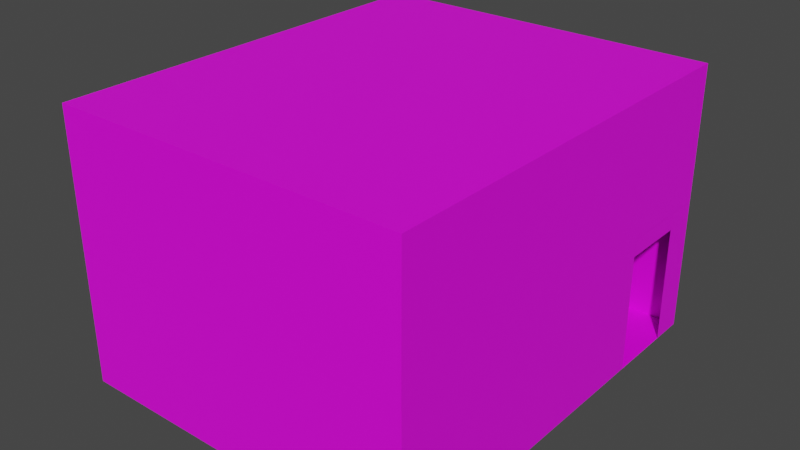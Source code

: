 # Source: Lab1-2.blend  (saved by Blender 3.0.42; exported with 4.5.12 LTS)
import bpy
from mathutils import Matrix  # noqa: F401  (used for matrix-valued properties, if any)

bpy.ops.wm.read_factory_settings(use_empty=True)
scene = bpy.context.scene
scene.name = 'Scene'

# ---- collections
col_collection = bpy.data.collections.new('Collection'); scene.collection.children.link(col_collection)

# ---- images (referenced by path relative to the original .blend; pixels are not part of the script)
import os
ASSET_DIR = os.environ.get("B2B_ASSET_DIR", "")  # directory of the original .blend (textures are referenced by path, not embedded)
HERE = os.path.dirname(os.path.abspath(__file__))  # packed textures are extracted next to this script under _unpacked/

def load_image(name, relpath, width, height, colorspace="sRGB"):
    """Load a texture the original file referenced (path relative to the .blend, or extracted next to this script)."""
    p = next((c for c in (os.path.join(HERE, relpath), os.path.join(ASSET_DIR, relpath)) if relpath and os.path.exists(c)), "")
    if p:
        img = bpy.data.images.load(p, check_existing=True)
        img.name = name
    else:  # same state as the original file: an image datablock whose file is absent (Cycles renders it pink)
        img = bpy.data.images.new(name, width, height)
        img.source = "FILE"
        img.filepath = "//" + (relpath or name)
    img.colorspace_settings.name = colorspace
    return img
img_photo_1515895309288_a3815ab7cf81_jpeg_001 = load_image('photo-1515895309288-a3815ab7cf81.jpeg.001', 'photo-1515895309288-a3815ab7cf81.jpeg', 1024, 1024, 'sRGB')
img_concretebottomofwall_jpg = load_image('concretebottomofwall.jpg', 'concretebottomofwall.jpg', 1024, 1024, 'sRGB')
img_lights_jpeg_001 = load_image('lights.jpeg.001', 'lights.jpeg', 1024, 1024, 'sRGB')
img_4x4_jpeg = load_image('4x4.jpeg', '4x4.jpeg', 1024, 1024, 'sRGB')
img_blue_tile_jpg = load_image('blue tile.jpg', 'blue tile.jpg', 1024, 1024, 'sRGB')
img_2x2_jpg = load_image('2x2.jpg', '2x2.jpg', 1024, 1024, 'sRGB')
img_cal_flag_jpg = load_image('cal flag.jpg', 'cal flag.jpg', 1024, 1024, 'sRGB')

# ---- materials (node trees are filled in below, after node groups)
mat_material_003 = bpy.data.materials.new('Material.003')
mat_material_003.use_transparent_shadow = False
mat_material_006 = bpy.data.materials.new('Material.006')
mat_material_006.use_transparent_shadow = False
mat_material_007 = bpy.data.materials.new('Material.007')
mat_material_007.use_transparent_shadow = False
mat_material_005 = bpy.data.materials.new('Material.005')
mat_material_005.use_transparent_shadow = False
mat_material_008 = bpy.data.materials.new('Material.008')
mat_material_008.use_transparent_shadow = False
mat_material_009 = bpy.data.materials.new('Material.009')
mat_material_009.use_transparent_shadow = False
mat_material_010 = bpy.data.materials.new('Material.010')
mat_material_010.use_transparent_shadow = False

# ---- material node trees
mat_material_003.use_nodes = True; mat_material_003.node_tree.nodes.clear()
_N = mat_material_003.node_tree.nodes; _L = mat_material_003.node_tree.links
n0 = _N.new('ShaderNodeBsdfPrincipled'); n0.name = 'Principled BSDF'; n0.location = (10, 300)
n0.distribution = 'GGX'
n0.subsurface_method = 'RANDOM_WALK_SKIN'
n0.inputs[3].default_value = 1.45
n0.inputs[27].default_value = (0.0, 0.0, 0.0, 1.0)
n0.inputs[28].default_value = 1.0
n1 = _N.new('ShaderNodeOutputMaterial'); n1.name = 'Material Output'; n1.location = (300, 300)
n2 = _N.new('ShaderNodeTexImage'); n2.name = 'Image Texture'; n2.location = (-280, 260)
n2.image = img_photo_1515895309288_a3815ab7cf81_jpeg_001
_L.new(n0.outputs[0], n1.inputs[0])
_L.new(n2.outputs[0], n0.inputs[0])
n1.is_active_output = True
mat_material_006.use_nodes = True; mat_material_006.node_tree.nodes.clear()
_N = mat_material_006.node_tree.nodes; _L = mat_material_006.node_tree.links
n0 = _N.new('ShaderNodeBsdfPrincipled'); n0.name = 'Principled BSDF'; n0.location = (10, 300)
n0.distribution = 'GGX'
n0.subsurface_method = 'RANDOM_WALK_SKIN'
n0.inputs[3].default_value = 1.45
n0.inputs[27].default_value = (0.0, 0.0, 0.0, 1.0)
n0.inputs[28].default_value = 1.0
n1 = _N.new('ShaderNodeOutputMaterial'); n1.name = 'Material Output'; n1.location = (300, 300)
n2 = _N.new('ShaderNodeTexImage'); n2.name = 'Image Texture'; n2.location = (-280, 260)
n2.image = img_concretebottomofwall_jpg
n3 = _N.new('ShaderNodeTexCoord'); n3.name = 'Texture Coordinate'; n3.location = (-470, 300)
_L.new(n0.outputs[0], n1.inputs[0])
_L.new(n2.outputs[0], n0.inputs[0])
_L.new(n3.outputs[3], n2.inputs[0])
n1.is_active_output = True
mat_material_007.use_nodes = True; mat_material_007.node_tree.nodes.clear()
_N = mat_material_007.node_tree.nodes; _L = mat_material_007.node_tree.links
n0 = _N.new('ShaderNodeBsdfPrincipled'); n0.name = 'Principled BSDF'; n0.location = (10, 300)
n0.distribution = 'GGX'
n0.subsurface_method = 'RANDOM_WALK_SKIN'
n0.inputs[3].default_value = 1.45
n0.inputs[27].default_value = (0.0, 0.0, 0.0, 1.0)
n0.inputs[28].default_value = 1.0
n1 = _N.new('ShaderNodeOutputMaterial'); n1.name = 'Material Output'; n1.location = (300, 300)
n2 = _N.new('ShaderNodeTexImage'); n2.name = 'Image Texture'; n2.location = (-280, 260)
n2.image = img_lights_jpeg_001
n3 = _N.new('ShaderNodeAttribute'); n3.name = 'Attribute'; n3.location = (-470, 180)
_L.new(n0.outputs[0], n1.inputs[0])
_L.new(n2.outputs[0], n0.inputs[0])
_L.new(n3.outputs[1], n2.inputs[0])
n1.is_active_output = True
mat_material_005.use_nodes = True; mat_material_005.node_tree.nodes.clear()
_N = mat_material_005.node_tree.nodes; _L = mat_material_005.node_tree.links
n0 = _N.new('ShaderNodeBsdfPrincipled'); n0.name = 'Principled BSDF'; n0.location = (10, 300)
n0.distribution = 'GGX'
n0.subsurface_method = 'RANDOM_WALK_SKIN'
n0.inputs[3].default_value = 1.45
n0.inputs[27].default_value = (0.0, 0.0, 0.0, 1.0)
n0.inputs[28].default_value = 1.0
n1 = _N.new('ShaderNodeOutputMaterial'); n1.name = 'Material Output'; n1.location = (300, 300)
n2 = _N.new('ShaderNodeTexImage'); n2.name = 'Image Texture'; n2.location = (-280, 260)
n2.image = img_4x4_jpeg
_L.new(n0.outputs[0], n1.inputs[0])
_L.new(n2.outputs[0], n0.inputs[0])
n1.is_active_output = True
mat_material_008.use_nodes = True; mat_material_008.node_tree.nodes.clear()
_N = mat_material_008.node_tree.nodes; _L = mat_material_008.node_tree.links
n0 = _N.new('ShaderNodeBsdfPrincipled'); n0.name = 'Principled BSDF'; n0.location = (10, 300)
n0.distribution = 'GGX'
n0.subsurface_method = 'RANDOM_WALK_SKIN'
n0.inputs[3].default_value = 1.45
n0.inputs[27].default_value = (0.0, 0.0, 0.0, 1.0)
n0.inputs[28].default_value = 1.0
n1 = _N.new('ShaderNodeOutputMaterial'); n1.name = 'Material Output'; n1.location = (300, 300)
n2 = _N.new('ShaderNodeTexImage'); n2.name = 'Image Texture'; n2.location = (-280, 260)
n2.image = img_blue_tile_jpg
_L.new(n0.outputs[0], n1.inputs[0])
_L.new(n2.outputs[0], n0.inputs[0])
n1.is_active_output = True
mat_material_009.use_nodes = True; mat_material_009.node_tree.nodes.clear()
_N = mat_material_009.node_tree.nodes; _L = mat_material_009.node_tree.links
n0 = _N.new('ShaderNodeBsdfPrincipled'); n0.name = 'Principled BSDF'; n0.location = (10, 300)
n0.distribution = 'GGX'
n0.subsurface_method = 'RANDOM_WALK_SKIN'
n0.inputs[3].default_value = 1.45
n0.inputs[27].default_value = (0.0, 0.0, 0.0, 1.0)
n0.inputs[28].default_value = 1.0
n1 = _N.new('ShaderNodeOutputMaterial'); n1.name = 'Material Output'; n1.location = (300, 300)
n2 = _N.new('ShaderNodeTexImage'); n2.name = 'Image Texture'; n2.location = (-280, 260)
n2.image = img_2x2_jpg
n3 = _N.new('ShaderNodeTexCoord'); n3.name = 'Texture Coordinate'; n3.location = (-470, 180)
_L.new(n0.outputs[0], n1.inputs[0])
_L.new(n2.outputs[0], n0.inputs[0])
_L.new(n3.outputs[2], n2.inputs[0])
n1.is_active_output = True
mat_material_010.use_nodes = True; mat_material_010.node_tree.nodes.clear()
_N = mat_material_010.node_tree.nodes; _L = mat_material_010.node_tree.links
n0 = _N.new('ShaderNodeBsdfPrincipled'); n0.name = 'Principled BSDF'; n0.location = (10, 300)
n0.distribution = 'GGX'
n0.subsurface_method = 'RANDOM_WALK_SKIN'
n0.inputs[3].default_value = 1.45
n0.inputs[27].default_value = (0.0, 0.0, 0.0, 1.0)
n0.inputs[28].default_value = 1.0
n1 = _N.new('ShaderNodeOutputMaterial'); n1.name = 'Material Output'; n1.location = (300, 300)
n2 = _N.new('ShaderNodeTexImage'); n2.name = 'Image Texture'; n2.location = (-280, 260)
n2.image = img_cal_flag_jpg
_L.new(n0.outputs[0], n1.inputs[0])
_L.new(n2.outputs[0], n0.inputs[0])
n1.is_active_output = True

# ---- world
world_world = bpy.data.worlds.new('World'); scene.world = world_world
world_world.use_nodes = True; world_world.node_tree.nodes.clear()
_N = world_world.node_tree.nodes; _L = world_world.node_tree.links
n0 = _N.new('ShaderNodeOutputWorld'); n0.name = 'World Output'; n0.location = (300, 300)
n1 = _N.new('ShaderNodeBackground'); n1.name = 'Background'; n1.location = (10, 300)
n1.inputs[0].default_value = (0.05088, 0.05088, 0.05088, 1.0)
_L.new(n1.outputs[0], n0.inputs[0])
n0.is_active_output = True
world_world.color = (0.05088, 0.05088, 0.05088)
world_world.use_sun_shadow = False
world_world.sun_shadow_jitter_overblur = 0.0

# ---- meshes
me_plane_004 = bpy.data.meshes.new('Plane.004')
me_plane_004.from_pydata([(-1.0, -1.0, 0.0), (1.0, -1.0, 0.0), (-1.0, 1.0, 0.0), (1.0, 1.0, 0.0)], [], [(0, 1, 3, 2)])
_uv = me_plane_004.uv_layers.new(name='UVMap')
_uv.uv.foreach_set('vector', [0.667, 0.9999, 8.166e-05, 0.9999, 8.173e-05, 8.166e-05, 0.667, 8.174e-05])
me_plane_004.materials.append(mat_material_003)
me_plane_004.use_remesh_fix_poles = True
me_plane_004.use_remesh_preserve_attributes = False
me_plane_004.update()
me_plane_006 = bpy.data.meshes.new('Plane.006')
me_plane_006.from_pydata([(-1.0, -1.0, 0.0), (1.0, -1.0, 0.0), (-1.0, 1.0, 0.0), (1.0, 1.0, 0.0)], [], [(0, 1, 3, 2)])
_uv = me_plane_006.uv_layers.new(name='UVMap')
_uv.uv.foreach_set('vector', [0.663, 0.9999, 8.141e-05, 0.9999, 8.149e-05, 8.141e-05, 0.663, 8.15e-05])
me_plane_006.materials.append(mat_material_006)
me_plane_006.use_remesh_fix_poles = True
me_plane_006.use_remesh_preserve_attributes = False
me_plane_006.update()
me_plane_007 = bpy.data.meshes.new('Plane.007')
me_plane_007.from_pydata([(-1.0, -1.0, 0.0), (1.0, -1.0, 0.0), (-1.0, 1.0, 0.0), (1.0, 1.0, 0.0)], [], [(0, 1, 3, 2)])
_uv = me_plane_007.uv_layers.new(name='UVMap')
_uv.uv.foreach_set('vector', [0.663, 0.9999, 8.141e-05, 0.9999, 8.149e-05, 8.141e-05, 0.663, 8.15e-05])
me_plane_007.materials.append(mat_material_006)
me_plane_007.use_remesh_fix_poles = True
me_plane_007.use_remesh_preserve_attributes = False
me_plane_007.update()
me_plane_010 = bpy.data.meshes.new('Plane.010')
me_plane_010.from_pydata([(-1.0, -1.0, 0.0), (1.0, -1.0, 0.0), (-1.0, 1.0, 0.0), (1.0, 1.0, 0.0)], [], [(0, 1, 3, 2)])
_uv = me_plane_010.uv_layers.new(name='UVMap')
_uv.uv.foreach_set('vector', [4.389, 8.706e-05, 4.389, 5.86, 8.653e-05, 5.86, 8.672e-05, 8.653e-05])
me_plane_010.materials.append(mat_material_007)
me_plane_010.use_remesh_fix_poles = True
me_plane_010.use_remesh_preserve_attributes = False
me_plane_010.update()
me_plane = bpy.data.meshes.new('Plane')
me_plane.from_pydata([(-0.3048, -0.3048, 0.0), (0.3048, -0.3048, 0.0), (-0.3048, 0.3048, 0.0), (0.3048, 0.3048, 0.0)], [], [(0, 1, 3, 2)])
_uv = me_plane.uv_layers.new(name='UVMap')
_uv.uv.foreach_set('vector', [0.0, 0.0, 1.0, 0.0, 1.0, 1.0, 0.0, 1.0])
me_plane.materials.append(mat_material_005)
me_plane.use_remesh_fix_poles = True
me_plane.use_remesh_preserve_attributes = False
me_plane.update()
me_plane_001 = bpy.data.meshes.new('Plane.001')
me_plane_001.from_pydata([(-0.3048, -0.3048, 0.0), (0.3048, -0.3048, 0.0), (-0.3048, 0.3048, 0.0), (0.3048, 0.3048, 0.0)], [], [(0, 1, 3, 2)])
_uv = me_plane_001.uv_layers.new(name='UVMap')
_uv.uv.foreach_set('vector', [0.0, 0.0, 1.0, 0.0, 1.0, 1.0, 0.0, 1.0])
me_plane_001.materials.append(mat_material_005)
me_plane_001.use_remesh_fix_poles = True
me_plane_001.use_remesh_preserve_attributes = False
me_plane_001.update()
me_plane_002 = bpy.data.meshes.new('Plane.002')
me_plane_002.from_pydata([(-0.3048, -0.3048, 0.0), (0.3048, -0.3048, 0.0), (-0.3048, 0.3048, 0.0), (0.3048, 0.3048, 0.0)], [], [(0, 1, 3, 2)])
_uv = me_plane_002.uv_layers.new(name='UVMap')
_uv.uv.foreach_set('vector', [0.0, 0.0, 1.0, 0.0, 1.0, 1.0, 0.0, 1.0])
me_plane_002.materials.append(mat_material_005)
me_plane_002.use_remesh_fix_poles = True
me_plane_002.use_remesh_preserve_attributes = False
me_plane_002.update()
me_plane_003 = bpy.data.meshes.new('Plane.003')
me_plane_003.from_pydata([(-0.3048, -0.3048, 0.0), (0.3048, -0.3048, 0.0), (-0.3048, 0.3048, 0.0), (0.3048, 0.3048, 0.0)], [], [(0, 1, 3, 2)])
_uv = me_plane_003.uv_layers.new(name='UVMap')
_uv.uv.foreach_set('vector', [0.0, 0.0, 1.0, 0.0, 1.0, 1.0, 0.0, 1.0])
me_plane_003.materials.append(mat_material_005)
me_plane_003.use_remesh_fix_poles = True
me_plane_003.use_remesh_preserve_attributes = False
me_plane_003.update()
me_plane_005 = bpy.data.meshes.new('Plane.005')
me_plane_005.from_pydata([(-0.3048, -0.3048, 0.0), (0.3048, -0.3048, 0.0), (-0.3048, 0.3048, 0.0), (0.3048, 0.3048, 0.0)], [], [(0, 1, 3, 2)])
_uv = me_plane_005.uv_layers.new(name='UVMap')
_uv.uv.foreach_set('vector', [0.0, 0.0, 1.0, 0.0, 1.0, 1.0, 0.0, 1.0])
me_plane_005.materials.append(mat_material_005)
me_plane_005.use_remesh_fix_poles = True
me_plane_005.use_remesh_preserve_attributes = False
me_plane_005.update()
me_plane_011 = bpy.data.meshes.new('Plane.011')
me_plane_011.from_pydata([(-0.3048, -0.3048, 0.0), (0.3048, -0.3048, 0.0), (-0.3048, 0.3048, 0.0), (0.3048, 0.3048, 0.0)], [], [(0, 1, 3, 2)])
_uv = me_plane_011.uv_layers.new(name='UVMap')
_uv.uv.foreach_set('vector', [0.0, 0.0, 1.0, 0.0, 1.0, 1.0, 0.0, 1.0])
me_plane_011.materials.append(mat_material_005)
me_plane_011.use_remesh_fix_poles = True
me_plane_011.use_remesh_preserve_attributes = False
me_plane_011.update()
me_plane_012 = bpy.data.meshes.new('Plane.012')
me_plane_012.from_pydata([(-0.3048, -0.3048, 0.0), (0.3048, -0.3048, 0.0), (-0.3048, 0.3048, 0.0), (0.3048, 0.3048, 0.0)], [], [(0, 1, 3, 2)])
_uv = me_plane_012.uv_layers.new(name='UVMap')
_uv.uv.foreach_set('vector', [0.0, 0.0, 1.0, 0.0, 1.0, 1.0, 0.0, 1.0])
me_plane_012.materials.append(mat_material_005)
me_plane_012.use_remesh_fix_poles = True
me_plane_012.use_remesh_preserve_attributes = False
me_plane_012.update()
me_plane_013 = bpy.data.meshes.new('Plane.013')
me_plane_013.from_pydata([(-0.3048, -0.3048, 0.0), (0.3048, -0.3048, 0.0), (-0.3048, 0.3048, 0.0), (0.3048, 0.3048, 0.0)], [], [(0, 1, 3, 2)])
_uv = me_plane_013.uv_layers.new(name='UVMap')
_uv.uv.foreach_set('vector', [0.0, 0.0, 1.0, 0.0, 1.0, 1.0, 0.0, 1.0])
me_plane_013.materials.append(mat_material_005)
me_plane_013.use_remesh_fix_poles = True
me_plane_013.use_remesh_preserve_attributes = False
me_plane_013.update()
me_plane_014 = bpy.data.meshes.new('Plane.014')
me_plane_014.from_pydata([(-0.3048, -0.3048, 0.0), (0.3048, -0.3048, 0.0), (-0.3048, 0.3048, 0.0), (0.3048, 0.3048, 0.0)], [], [(0, 1, 3, 2)])
_uv = me_plane_014.uv_layers.new(name='UVMap')
_uv.uv.foreach_set('vector', [0.0, 0.0, 1.0, 0.0, 1.0, 1.0, 0.0, 1.0])
me_plane_014.materials.append(mat_material_005)
me_plane_014.use_remesh_fix_poles = True
me_plane_014.use_remesh_preserve_attributes = False
me_plane_014.update()
me_plane_015 = bpy.data.meshes.new('Plane.015')
me_plane_015.from_pydata([(-0.3048, -0.3048, 0.0), (0.3048, -0.3048, 0.0), (-0.3048, 0.3048, 0.0), (0.3048, 0.3048, 0.0)], [], [(0, 1, 3, 2)])
_uv = me_plane_015.uv_layers.new(name='UVMap')
_uv.uv.foreach_set('vector', [0.0, 0.0, 1.0, 0.0, 1.0, 1.0, 0.0, 1.0])
me_plane_015.materials.append(mat_material_005)
me_plane_015.use_remesh_fix_poles = True
me_plane_015.use_remesh_preserve_attributes = False
me_plane_015.update()
me_plane_016 = bpy.data.meshes.new('Plane.016')
me_plane_016.from_pydata([(-0.3048, -0.3048, 0.0), (0.3048, -0.3048, 0.0), (-0.3048, 0.3048, 0.0), (0.3048, 0.3048, 0.0)], [], [(0, 1, 3, 2)])
_uv = me_plane_016.uv_layers.new(name='UVMap')
_uv.uv.foreach_set('vector', [0.0, 0.0, 1.0, 0.0, 1.0, 1.0, 0.0, 1.0])
me_plane_016.materials.append(mat_material_005)
me_plane_016.use_remesh_fix_poles = True
me_plane_016.use_remesh_preserve_attributes = False
me_plane_016.update()
me_plane_017 = bpy.data.meshes.new('Plane.017')
me_plane_017.from_pydata([(-0.3048, -0.3048, 0.0), (0.3048, -0.3048, 0.0), (-0.3048, 0.3048, 0.0), (0.3048, 0.3048, 0.0)], [], [(0, 1, 3, 2)])
_uv = me_plane_017.uv_layers.new(name='UVMap')
_uv.uv.foreach_set('vector', [0.0, 0.0, 1.0, 0.0, 1.0, 1.0, 0.0, 1.0])
me_plane_017.materials.append(mat_material_005)
me_plane_017.use_remesh_fix_poles = True
me_plane_017.use_remesh_preserve_attributes = False
me_plane_017.update()
me_plane_018 = bpy.data.meshes.new('Plane.018')
me_plane_018.from_pydata([(-0.3048, -0.3048, 0.0), (0.3048, -0.3048, 0.0), (-0.3048, 0.3048, 0.0), (0.3048, 0.3048, 0.0)], [], [(0, 1, 3, 2)])
_uv = me_plane_018.uv_layers.new(name='UVMap')
_uv.uv.foreach_set('vector', [0.0, 0.0, 1.0, 0.0, 1.0, 1.0, 0.0, 1.0])
me_plane_018.materials.append(mat_material_005)
me_plane_018.use_remesh_fix_poles = True
me_plane_018.use_remesh_preserve_attributes = False
me_plane_018.update()
me_plane_019 = bpy.data.meshes.new('Plane.019')
me_plane_019.from_pydata([(-0.3048, -0.3048, 0.0), (0.3048, -0.3048, 0.0), (-0.3048, 0.3048, 0.0), (0.3048, 0.3048, 0.0)], [], [(0, 1, 3, 2)])
_uv = me_plane_019.uv_layers.new(name='UVMap')
_uv.uv.foreach_set('vector', [0.0, 0.0, 1.0, 0.0, 1.0, 1.0, 0.0, 1.0])
me_plane_019.materials.append(mat_material_005)
me_plane_019.use_remesh_fix_poles = True
me_plane_019.use_remesh_preserve_attributes = False
me_plane_019.update()
me_plane_020 = bpy.data.meshes.new('Plane.020')
me_plane_020.from_pydata([(-0.3048, -0.3048, 0.0), (0.3048, -0.3048, 0.0), (-0.3048, 0.3048, 0.0), (0.3048, 0.3048, 0.0)], [], [(0, 1, 3, 2)])
_uv = me_plane_020.uv_layers.new(name='UVMap')
_uv.uv.foreach_set('vector', [0.0, 0.0, 1.0, 0.0, 1.0, 1.0, 0.0, 1.0])
me_plane_020.materials.append(mat_material_005)
me_plane_020.use_remesh_fix_poles = True
me_plane_020.use_remesh_preserve_attributes = False
me_plane_020.update()
me_plane_022 = bpy.data.meshes.new('Plane.022')
me_plane_022.from_pydata([(-0.3048, -0.3048, 0.0), (0.3048, -0.3048, 0.0), (-0.3048, 0.3048, 0.0), (0.3048, 0.3048, 0.0)], [], [(0, 1, 3, 2)])
_uv = me_plane_022.uv_layers.new(name='UVMap')
_uv.uv.foreach_set('vector', [0.0, 0.0, 1.0, 0.0, 1.0, 1.0, 0.0, 1.0])
me_plane_022.materials.append(mat_material_005)
me_plane_022.use_remesh_fix_poles = True
me_plane_022.use_remesh_preserve_attributes = False
me_plane_022.update()
me_plane_023 = bpy.data.meshes.new('Plane.023')
me_plane_023.from_pydata([(-0.3048, -0.3048, 0.0), (0.3048, -0.3048, 0.0), (-0.3048, 0.3048, 0.0), (0.3048, 0.3048, 0.0)], [], [(0, 1, 3, 2)])
_uv = me_plane_023.uv_layers.new(name='UVMap')
_uv.uv.foreach_set('vector', [0.0, 0.0, 1.0, 0.0, 1.0, 1.0, 0.0, 1.0])
me_plane_023.materials.append(mat_material_005)
me_plane_023.use_remesh_fix_poles = True
me_plane_023.use_remesh_preserve_attributes = False
me_plane_023.update()
me_plane_024 = bpy.data.meshes.new('Plane.024')
me_plane_024.from_pydata([(-0.3048, -0.3048, 0.0), (0.3048, -0.3048, 0.0), (-0.3048, 0.3048, 0.0), (0.3048, 0.3048, 0.0)], [], [(0, 1, 3, 2)])
_uv = me_plane_024.uv_layers.new(name='UVMap')
_uv.uv.foreach_set('vector', [0.0, 0.0, 1.0, 0.0, 1.0, 1.0, 0.0, 1.0])
me_plane_024.materials.append(mat_material_005)
me_plane_024.use_remesh_fix_poles = True
me_plane_024.use_remesh_preserve_attributes = False
me_plane_024.update()
me_plane_025 = bpy.data.meshes.new('Plane.025')
me_plane_025.from_pydata([(-0.3048, -0.3048, 0.0), (0.3048, -0.3048, 0.0), (-0.3048, 0.3048, 0.0), (0.3048, 0.3048, 0.0)], [], [(0, 1, 3, 2)])
_uv = me_plane_025.uv_layers.new(name='UVMap')
_uv.uv.foreach_set('vector', [0.0, 0.0, 1.0, 0.0, 1.0, 1.0, 0.0, 1.0])
me_plane_025.materials.append(mat_material_005)
me_plane_025.use_remesh_fix_poles = True
me_plane_025.use_remesh_preserve_attributes = False
me_plane_025.update()
me_plane_026 = bpy.data.meshes.new('Plane.026')
me_plane_026.from_pydata([(-0.3048, -0.3048, 0.0), (0.3048, -0.3048, 0.0), (-0.3048, 0.3048, 0.0), (0.3048, 0.3048, 0.0)], [], [(0, 1, 3, 2)])
_uv = me_plane_026.uv_layers.new(name='UVMap')
_uv.uv.foreach_set('vector', [0.0, 0.0, 1.0, 0.0, 1.0, 1.0, 0.0, 1.0])
me_plane_026.materials.append(mat_material_005)
me_plane_026.use_remesh_fix_poles = True
me_plane_026.use_remesh_preserve_attributes = False
me_plane_026.update()
me_plane_027 = bpy.data.meshes.new('Plane.027')
me_plane_027.from_pydata([(-0.3048, -0.3048, 0.0), (0.3048, -0.3048, 0.0), (-0.3048, 0.3048, 0.0), (0.3048, 0.3048, 0.0)], [], [(0, 1, 3, 2)])
_uv = me_plane_027.uv_layers.new(name='UVMap')
_uv.uv.foreach_set('vector', [0.0, 0.0, 1.0, 0.0, 1.0, 1.0, 0.0, 1.0])
me_plane_027.materials.append(mat_material_008)
me_plane_027.use_remesh_fix_poles = True
me_plane_027.use_remesh_preserve_attributes = False
me_plane_027.update()
me_plane_028 = bpy.data.meshes.new('Plane.028')
me_plane_028.from_pydata([(-0.3048, -0.3048, 0.0), (0.3048, -0.3048, 0.0), (-0.3048, 0.3048, 0.0), (0.3048, 0.3048, 0.0)], [], [(0, 1, 3, 2)])
_uv = me_plane_028.uv_layers.new(name='UVMap')
_uv.uv.foreach_set('vector', [0.0, 0.0, 1.0, 0.0, 1.0, 1.0, 0.0, 1.0])
me_plane_028.materials.append(mat_material_008)
me_plane_028.use_remesh_fix_poles = True
me_plane_028.use_remesh_preserve_attributes = False
me_plane_028.update()
me_plane_029 = bpy.data.meshes.new('Plane.029')
me_plane_029.from_pydata([(-0.3048, -0.3048, 0.0), (0.3048, -0.3048, 0.0), (-0.3048, 0.3048, 0.0), (0.3048, 0.3048, 0.0)], [], [(0, 1, 3, 2)])
_uv = me_plane_029.uv_layers.new(name='UVMap')
_uv.uv.foreach_set('vector', [0.0, 0.0, 1.0, 0.0, 1.0, 1.0, 0.0, 1.0])
me_plane_029.materials.append(mat_material_008)
me_plane_029.use_remesh_fix_poles = True
me_plane_029.use_remesh_preserve_attributes = False
me_plane_029.update()
me_plane_030 = bpy.data.meshes.new('Plane.030')
me_plane_030.from_pydata([(-0.3048, -0.3048, 0.0), (0.3048, -0.3048, 0.0), (-0.3048, 0.3048, 0.0), (0.3048, 0.3048, 0.0)], [], [(0, 1, 3, 2)])
_uv = me_plane_030.uv_layers.new(name='UVMap')
_uv.uv.foreach_set('vector', [0.0, 0.0, 1.0, 0.0, 1.0, 1.0, 0.0, 1.0])
me_plane_030.materials.append(mat_material_008)
me_plane_030.use_remesh_fix_poles = True
me_plane_030.use_remesh_preserve_attributes = False
me_plane_030.update()
me_plane_031 = bpy.data.meshes.new('Plane.031')
me_plane_031.from_pydata([(-0.3048, -0.3048, 0.0), (0.3048, -0.3048, 0.0), (-0.3048, 0.3048, 0.0), (0.3048, 0.3048, 0.0)], [], [(0, 1, 3, 2)])
_uv = me_plane_031.uv_layers.new(name='UVMap')
_uv.uv.foreach_set('vector', [0.0, 0.0, 1.0, 0.0, 1.0, 1.0, 0.0, 1.0])
me_plane_031.materials.append(mat_material_008)
me_plane_031.use_remesh_fix_poles = True
me_plane_031.use_remesh_preserve_attributes = False
me_plane_031.update()
me_plane_032 = bpy.data.meshes.new('Plane.032')
me_plane_032.from_pydata([(-0.3048, -0.3048, 0.0), (0.3048, -0.3048, 0.0), (-0.3048, 0.3048, 0.0), (0.3048, 0.3048, 0.0)], [], [(0, 1, 3, 2)])
_uv = me_plane_032.uv_layers.new(name='UVMap')
_uv.uv.foreach_set('vector', [0.0, 0.0, 1.0, 0.0, 1.0, 1.0, 0.0, 1.0])
me_plane_032.materials.append(mat_material_008)
me_plane_032.use_remesh_fix_poles = True
me_plane_032.use_remesh_preserve_attributes = False
me_plane_032.update()
me_plane_033 = bpy.data.meshes.new('Plane.033')
me_plane_033.from_pydata([(-1.0, -1.0, 0.0), (1.0, -1.0, 0.0), (-1.0, 1.0, 0.0), (1.0, 1.0, 0.0)], [], [(0, 1, 3, 2)])
_uv = me_plane_033.uv_layers.new(name='UVMap')
_uv.uv.foreach_set('vector', [5.999, 2.5, -4.999, 2.5, -4.999, -1.5, 5.999, -1.5])
me_plane_033.materials.append(mat_material_009)
me_plane_033.use_remesh_fix_poles = True
me_plane_033.use_remesh_preserve_attributes = False
me_plane_033.update()
me_plane_034 = bpy.data.meshes.new('Plane.034')
me_plane_034.from_pydata([(-1.0, -1.0, 0.0), (1.0, -1.0, 0.0), (-1.0, 1.0, 0.0), (1.0, 1.0, 0.0)], [], [(0, 1, 3, 2)])
_uv = me_plane_034.uv_layers.new(name='UVMap')
_uv.uv.foreach_set('vector', [6.652, 2.499, -5.666, 2.499, -5.666, -1.499, 6.652, -1.499])
me_plane_034.materials.append(mat_material_009)
me_plane_034.use_remesh_fix_poles = True
me_plane_034.use_remesh_preserve_attributes = False
me_plane_034.update()
me_plane_035 = bpy.data.meshes.new('Plane.035')
me_plane_035.from_pydata([(-1.0, -1.0, 0.0), (1.0, -1.0, 0.0), (-1.0, 1.0, 0.0), (1.0, 1.0, 0.0)], [], [(0, 1, 3, 2)])
_uv = me_plane_035.uv_layers.new(name='UVMap')
_uv.uv.foreach_set('vector', [0.663, 0.9999, 8.141e-05, 0.9999, 8.149e-05, 8.141e-05, 0.663, 8.15e-05])
me_plane_035.materials.append(mat_material_006)
me_plane_035.use_remesh_fix_poles = True
me_plane_035.use_remesh_preserve_attributes = False
me_plane_035.update()
me_plane_036 = bpy.data.meshes.new('Plane.036')
me_plane_036.from_pydata([(-1.0, -1.0, 0.0), (1.0, -1.0, 0.0), (-1.0, 1.0, 0.0), (1.0, 1.0, 0.0)], [], [(0, 1, 3, 2)])
_uv = me_plane_036.uv_layers.new(name='UVMap')
_uv.uv.foreach_set('vector', [5.999, 2.5, -4.999, 2.5, -4.999, -1.5, 5.999, -1.5])
me_plane_036.materials.append(mat_material_009)
me_plane_036.use_remesh_fix_poles = True
me_plane_036.use_remesh_preserve_attributes = False
me_plane_036.update()
me_plane_037 = bpy.data.meshes.new('Plane.037')
me_plane_037.from_pydata([(-1.0, -1.0, 0.0), (1.0, -1.0, 0.0), (-1.0, 1.0, 0.0), (1.0, 1.0, 0.0)], [], [(0, 1, 3, 2)])
_uv = me_plane_037.uv_layers.new(name='UVMap')
_uv.uv.foreach_set('vector', [0.663, 0.9999, 8.141e-05, 0.9999, 8.149e-05, 8.141e-05, 0.663, 8.15e-05])
me_plane_037.materials.append(mat_material_006)
me_plane_037.use_remesh_fix_poles = True
me_plane_037.use_remesh_preserve_attributes = False
me_plane_037.update()
me_plane_038 = bpy.data.meshes.new('Plane.038')
me_plane_038.from_pydata([(-1.0, -1.0, 0.0), (1.0, -1.0, 0.0), (-1.0, 1.0, 0.0), (1.0, 1.0, 0.0)], [], [(0, 1, 3, 2)])
_uv = me_plane_038.uv_layers.new(name='UVMap')
_uv.uv.foreach_set('vector', [6.652, 2.499, -5.666, 2.499, -5.666, -1.499, 6.652, -1.499])
me_plane_038.materials.append(mat_material_009)
me_plane_038.use_remesh_fix_poles = True
me_plane_038.use_remesh_preserve_attributes = False
me_plane_038.update()
me_plane_039 = bpy.data.meshes.new('Plane.039')
me_plane_039.from_pydata([(-1.0, -1.0, 0.0), (1.0, -1.0, 0.0), (-1.0, 1.0, 0.0), (1.0, 1.0, 0.0)], [], [(0, 1, 3, 2)])
_uv = me_plane_039.uv_layers.new(name='UVMap')
_uv.uv.foreach_set('vector', [0.663, 0.9999, 8.141e-05, 0.9999, 8.149e-05, 8.141e-05, 0.663, 8.15e-05])
me_plane_039.materials.append(mat_material_006)
me_plane_039.use_remesh_fix_poles = True
me_plane_039.use_remesh_preserve_attributes = False
me_plane_039.update()
me_plane_040 = bpy.data.meshes.new('Plane.040')
me_plane_040.from_pydata([(-1.0, -1.0, 0.0), (1.0, -1.0, 0.0), (-1.0, 1.0, 0.0), (1.0, 1.0, 0.0)], [], [(0, 1, 3, 2)])
_uv = me_plane_040.uv_layers.new(name='UVMap')
_uv.uv.foreach_set('vector', [0.663, 0.9999, 8.141e-05, 0.9999, 8.149e-05, 8.141e-05, 0.663, 8.15e-05])
me_plane_040.materials.append(mat_material_006)
me_plane_040.use_remesh_fix_poles = True
me_plane_040.use_remesh_preserve_attributes = False
me_plane_040.update()
me_plane_041 = bpy.data.meshes.new('Plane.041')
me_plane_041.from_pydata([(-0.3048, -0.3048, 0.0), (0.3048, -0.3048, 0.0), (-0.3048, 0.3048, 0.0), (0.3048, 0.3048, 0.0)], [], [(0, 1, 3, 2)])
_uv = me_plane_041.uv_layers.new(name='UVMap')
_uv.uv.foreach_set('vector', [0.9927, -0.00802, 1.002, 0.9288, 0.003107, 0.9374, -0.006477, 0.0005234])
me_plane_041.materials.append(mat_material_010)
me_plane_041.use_remesh_fix_poles = True
me_plane_041.use_remesh_preserve_attributes = False
me_plane_041.update()

# ---- objects
ob_plane = bpy.data.objects.new('Plane', me_plane_004)
ob_plane_001 = bpy.data.objects.new('Plane.001', me_plane_006)
ob_plane_002 = bpy.data.objects.new('Plane.002', me_plane_007)
ob_plane_005 = bpy.data.objects.new('Plane.005', me_plane_010)
ob_plane_006 = bpy.data.objects.new('Plane.006', me_plane)
ob_plane_007 = bpy.data.objects.new('Plane.007', me_plane_001)
ob_plane_008 = bpy.data.objects.new('Plane.008', me_plane_002)
ob_plane_009 = bpy.data.objects.new('Plane.009', me_plane_003)
ob_plane_010 = bpy.data.objects.new('Plane.010', me_plane_005)
ob_plane_011 = bpy.data.objects.new('Plane.011', me_plane_011)
ob_plane_012 = bpy.data.objects.new('Plane.012', me_plane_012)
ob_plane_013 = bpy.data.objects.new('Plane.013', me_plane_013)
ob_plane_014 = bpy.data.objects.new('Plane.014', me_plane_014)
ob_plane_015 = bpy.data.objects.new('Plane.015', me_plane_015)
ob_plane_016 = bpy.data.objects.new('Plane.016', me_plane_016)
ob_plane_017 = bpy.data.objects.new('Plane.017', me_plane_017)
ob_plane_018 = bpy.data.objects.new('Plane.018', me_plane_018)
ob_plane_019 = bpy.data.objects.new('Plane.019', me_plane_019)
ob_plane_020 = bpy.data.objects.new('Plane.020', me_plane_020)
ob_plane_021 = bpy.data.objects.new('Plane.021', me_plane_022)
ob_plane_022 = bpy.data.objects.new('Plane.022', me_plane_023)
ob_plane_023 = bpy.data.objects.new('Plane.023', me_plane_024)
ob_plane_024 = bpy.data.objects.new('Plane.024', me_plane_025)
ob_plane_025 = bpy.data.objects.new('Plane.025', me_plane_026)
ob_plane_026 = bpy.data.objects.new('Plane.026', me_plane_027)
ob_plane_027 = bpy.data.objects.new('Plane.027', me_plane_028)
ob_plane_028 = bpy.data.objects.new('Plane.028', me_plane_029)
ob_plane_029 = bpy.data.objects.new('Plane.029', me_plane_030)
ob_plane_030 = bpy.data.objects.new('Plane.030', me_plane_031)
ob_plane_031 = bpy.data.objects.new('Plane.031', me_plane_032)
ob_plane_032 = bpy.data.objects.new('Plane.032', me_plane_033)
ob_plane_033 = bpy.data.objects.new('Plane.033', me_plane_034)
ob_plane_004 = bpy.data.objects.new('Plane.004', me_plane_035)
ob_plane_034 = bpy.data.objects.new('Plane.034', me_plane_036)
ob_plane_003 = bpy.data.objects.new('Plane.003', me_plane_037)
ob_plane_035 = bpy.data.objects.new('Plane.035', me_plane_038)
ob_plane_036 = bpy.data.objects.new('Plane.036', me_plane_039)
ob_plane_037 = bpy.data.objects.new('Plane.037', me_plane_040)
ob_plane_038 = bpy.data.objects.new('Plane.038', me_plane_041)

# ---- transforms, parenting, visibility, modifiers, constraints
ob_plane.location = (0.0, 0.0, 0.0)
ob_plane.scale = (3.2, 3.81, 1.0)
ob_plane_001.location = (-3.2, 0.0, 1.219)
ob_plane_001.rotation_euler = (-1.571, -0.0, 1.571)
ob_plane_001.scale = (3.81, 1.219, 1.0)
ob_plane_002.location = (0.0, -3.81, 1.219)
ob_plane_002.rotation_euler = (-1.571, -0.0, 0.0)
ob_plane_002.scale = (3.2, 1.219, 1.0)
ob_plane_005.location = (0.0, 0.0, 4.877)
ob_plane_005.rotation_euler = (3.142, 0.0, 0.0)
ob_plane_005.scale = (3.2, 3.81, 1.0)
ob_plane_006.location = (-2.591, -3.2, 0.003048)
ob_plane_006.rotation_euler = (0.0, 0.0, 1.571)
ob_plane_006.scale = (2.0, 2.0, 1.0)
ob_plane_007.location = (-1.372, -3.2, 0.003048)
ob_plane_007.rotation_euler = (0.0, 0.0, 1.571)
ob_plane_007.scale = (2.0, 2.0, 1.0)
ob_plane_008.location = (-0.1524, -3.2, 0.003048)
ob_plane_008.rotation_euler = (0.0, 0.0, 1.571)
ob_plane_008.scale = (2.0, 2.0, 1.0)
ob_plane_009.location = (1.067, -3.2, 0.003048)
ob_plane_009.rotation_euler = (0.0, 0.0, 1.571)
ob_plane_009.scale = (2.0, 2.0, 1.0)
ob_plane_010.location = (2.286, -3.2, 0.003048)
ob_plane_010.rotation_euler = (0.0, 0.0, 1.571)
ob_plane_010.scale = (2.0, 2.0, 1.0)
ob_plane_011.location = (-2.591, -1.981, 0.003048)
ob_plane_011.rotation_euler = (0.0, 0.0, 1.571)
ob_plane_011.scale = (2.0, 2.0, 1.0)
ob_plane_012.location = (-1.372, -1.981, 0.003048)
ob_plane_012.rotation_euler = (0.0, 0.0, 1.571)
ob_plane_012.scale = (2.0, 2.0, 1.0)
ob_plane_013.location = (-0.1524, -1.981, 0.003048)
ob_plane_013.rotation_euler = (0.0, 0.0, 1.571)
ob_plane_013.scale = (2.0, 2.0, 1.0)
ob_plane_014.location = (1.067, -1.981, 0.003048)
ob_plane_014.rotation_euler = (0.0, 0.0, 1.571)
ob_plane_014.scale = (2.0, 2.0, 1.0)
ob_plane_015.location = (2.286, -1.981, 0.003048)
ob_plane_015.rotation_euler = (0.0, 0.0, 1.571)
ob_plane_015.scale = (2.0, 2.0, 1.0)
ob_plane_016.location = (-2.591, -0.762, 0.003048)
ob_plane_016.rotation_euler = (0.0, 0.0, 1.571)
ob_plane_016.scale = (2.0, 2.0, 1.0)
ob_plane_017.location = (-1.372, -0.762, 0.003048)
ob_plane_017.rotation_euler = (0.0, 0.0, 1.571)
ob_plane_017.scale = (2.0, 2.0, 1.0)
ob_plane_018.location = (-0.1524, -0.762, 0.0)
ob_plane_018.rotation_euler = (0.0, 0.0, 1.571)
ob_plane_018.scale = (2.0, 2.0, 1.0)
ob_plane_019.location = (1.067, -0.762, 0.003048)
ob_plane_019.rotation_euler = (0.0, 0.0, 1.571)
ob_plane_019.scale = (2.0, 2.0, 1.0)
ob_plane_020.location = (2.286, -0.762, 0.003048)
ob_plane_020.rotation_euler = (0.0, 0.0, 1.571)
ob_plane_020.scale = (2.0, 2.0, 1.0)
ob_plane_021.location = (2.286, -0.1524, 0.006096)
ob_plane_021.scale = (2.0, 2.0, 1.0)
ob_plane_022.location = (1.067, -0.1524, 0.006096)
ob_plane_022.scale = (2.0, 2.0, 1.0)
ob_plane_023.location = (-0.1524, -0.1524, 0.006096)
ob_plane_023.scale = (2.0, 2.0, 1.0)
ob_plane_024.location = (-1.372, -0.1524, 0.006096)
ob_plane_024.scale = (2.0, 2.0, 1.0)
ob_plane_025.location = (-2.591, -0.1524, 0.006096)
ob_plane_025.scale = (2.0, 2.0, 1.0)
ob_plane_026.location = (-0.4572, -1.676, 0.006096)
ob_plane_027.location = (-0.4572, -1.067, 0.006096)
ob_plane_028.location = (0.1524, -1.067, 0.006096)
ob_plane_029.location = (0.1524, -1.676, 0.006096)
ob_plane_030.location = (-1.067, -1.676, 0.006096)
ob_plane_031.location = (-1.067, -1.067, 0.006096)
ob_plane_032.location = (0.0, -3.81, 3.658)
ob_plane_032.rotation_euler = (-1.571, -0.0, 0.0)
ob_plane_032.scale = (3.2, 1.219, 1.0)
ob_plane_033.location = (-3.2, 0.0, 3.658)
ob_plane_033.rotation_euler = (-1.571, -0.0, 1.571)
ob_plane_033.scale = (3.81, 1.219, 1.0)
ob_plane_004.location = (0.0, 3.81, 1.219)
ob_plane_004.rotation_euler = (-1.571, -0.0, 0.0)
ob_plane_004.scale = (3.2, 1.219, 1.0)
ob_plane_034.location = (0.0, 3.81, 3.658)
ob_plane_034.rotation_euler = (-1.571, -0.0, 0.0)
ob_plane_034.scale = (3.2, 1.219, 1.0)
ob_plane_003.location = (3.2, -0.9144, 1.219)
ob_plane_003.rotation_euler = (-1.571, -0.0, 1.571)
ob_plane_003.scale = (2.896, 1.219, 1.0)
ob_plane_035.location = (3.2, 0.0, 3.658)
ob_plane_035.rotation_euler = (-1.571, -0.0, 1.571)
ob_plane_035.scale = (3.81, 1.219, 1.0)
ob_plane_036.location = (3.2, 3.505, 1.219)
ob_plane_036.rotation_euler = (-1.571, -0.0, 1.571)
ob_plane_036.scale = (0.3048, 1.219, 1.0)
ob_plane_037.location = (3.2, 2.591, 2.286)
ob_plane_037.rotation_euler = (1.571, 1.571, 1.571)
ob_plane_037.scale = (0.1524, 0.6096, 1.0)
ob_plane_038.location = (3.197, 1.121, 1.524)
ob_plane_038.rotation_euler = (0.0, 4.712, 0.0)
ob_plane_038.scale = (1.5, 2.5, 1.0)

# ---- collection membership
col_collection.objects.link(ob_plane)
col_collection.objects.link(ob_plane_001)
col_collection.objects.link(ob_plane_002)
col_collection.objects.link(ob_plane_005)
col_collection.objects.link(ob_plane_006)
col_collection.objects.link(ob_plane_007)
col_collection.objects.link(ob_plane_008)
col_collection.objects.link(ob_plane_009)
col_collection.objects.link(ob_plane_010)
col_collection.objects.link(ob_plane_011)
col_collection.objects.link(ob_plane_012)
col_collection.objects.link(ob_plane_013)
col_collection.objects.link(ob_plane_014)
col_collection.objects.link(ob_plane_015)
col_collection.objects.link(ob_plane_016)
col_collection.objects.link(ob_plane_017)
col_collection.objects.link(ob_plane_018)
col_collection.objects.link(ob_plane_019)
col_collection.objects.link(ob_plane_020)
col_collection.objects.link(ob_plane_021)
col_collection.objects.link(ob_plane_022)
col_collection.objects.link(ob_plane_023)
col_collection.objects.link(ob_plane_024)
col_collection.objects.link(ob_plane_025)
col_collection.objects.link(ob_plane_026)
col_collection.objects.link(ob_plane_027)
col_collection.objects.link(ob_plane_028)
col_collection.objects.link(ob_plane_029)
col_collection.objects.link(ob_plane_030)
col_collection.objects.link(ob_plane_031)
col_collection.objects.link(ob_plane_032)
col_collection.objects.link(ob_plane_033)
col_collection.objects.link(ob_plane_004)
col_collection.objects.link(ob_plane_034)
col_collection.objects.link(ob_plane_003)
col_collection.objects.link(ob_plane_035)
col_collection.objects.link(ob_plane_036)
col_collection.objects.link(ob_plane_037)
col_collection.objects.link(ob_plane_038)

# ---- scene / render settings (as saved in the file)
scene.frame_start = 1; scene.frame_end = 250; scene.frame_set(64)
scene.render.engine = 'BLENDER_EEVEE_NEXT'
scene.cycles.sampling_pattern = 'TABULATED_SOBOL'
scene.cycles.use_light_tree = False
scene.view_settings.view_transform = 'Filmic'
bpy.context.view_layer.update()

# ---- added for rendering (the .blend has no active camera and no usable light): camera, sun
cam_auto = bpy.data.cameras.new('AutoCamera')
cam_auto.lens = 50.0
cam_auto.sensor_width = 36.0
cam_auto.clip_end = 1000.0
ob_auto_camera = bpy.data.objects.new('AutoCamera', cam_auto)
scene.collection.objects.link(ob_auto_camera)
ob_auto_camera.location = (10.2536, -12.3044, 10.6413)
ob_auto_camera.rotation_euler = (1.09748, -7.21219e-08, 0.694738)
scene.camera = ob_auto_camera
light_auto_sun = bpy.data.lights.new('AutoSun', 'SUN')
light_auto_sun.energy = 3.0
light_auto_sun.angle = 0.0523599
ob_auto_sun = bpy.data.objects.new('AutoSun', light_auto_sun)
scene.collection.objects.link(ob_auto_sun)
ob_auto_sun.rotation_euler = (0.872665, 0.174533, 0.523599)
bpy.context.view_layer.update()
